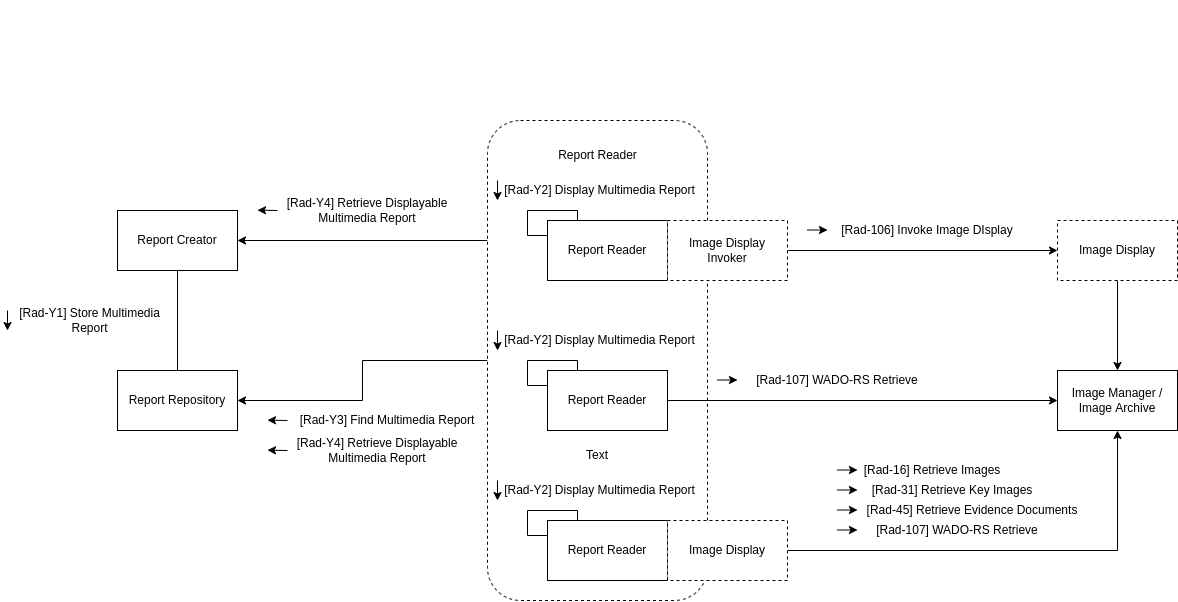

The diagram above was exported from draw.io. Its source (the exported page's mxGraphModel, read from the mxfile embedded in the PNG):
<mxGraphModel dx="1075" dy="988" grid="1" gridSize="10" guides="1" tooltips="1" connect="1" arrows="1" fold="1" page="1" pageScale="1" pageWidth="850" pageHeight="1100" math="0" shadow="0">
  <root>
    <mxCell id="0" />
    <mxCell id="1" parent="0" />
    <mxCell id="gI6C1-LNYqZRYp0VZIib-60" style="edgeStyle=orthogonalEdgeStyle;rounded=0;orthogonalLoop=1;jettySize=auto;html=1;entryX=1;entryY=0.5;entryDx=0;entryDy=0;" edge="1" parent="1" source="gI6C1-LNYqZRYp0VZIib-57" target="cAq2ssSAJv_AFR9RzJ-P-7">
      <mxGeometry relative="1" as="geometry" />
    </mxCell>
    <mxCell id="gI6C1-LNYqZRYp0VZIib-61" style="edgeStyle=orthogonalEdgeStyle;rounded=0;orthogonalLoop=1;jettySize=auto;html=1;exitX=0;exitY=0.25;exitDx=0;exitDy=0;entryX=1;entryY=0.5;entryDx=0;entryDy=0;" edge="1" parent="1" source="gI6C1-LNYqZRYp0VZIib-57" target="cAq2ssSAJv_AFR9RzJ-P-4">
      <mxGeometry relative="1" as="geometry" />
    </mxCell>
    <mxCell id="gI6C1-LNYqZRYp0VZIib-57" value="" style="rounded=1;whiteSpace=wrap;html=1;dashed=1;" vertex="1" parent="1">
      <mxGeometry x="540" y="210" width="220" height="480" as="geometry" />
    </mxCell>
    <mxCell id="cAq2ssSAJv_AFR9RzJ-P-43" style="edgeStyle=orthogonalEdgeStyle;rounded=0;orthogonalLoop=1;jettySize=auto;html=1;entryX=0.5;entryY=0;entryDx=0;entryDy=0;endArrow=none;endFill=0;" parent="1" source="cAq2ssSAJv_AFR9RzJ-P-4" target="cAq2ssSAJv_AFR9RzJ-P-7" edge="1">
      <mxGeometry relative="1" as="geometry" />
    </mxCell>
    <mxCell id="cAq2ssSAJv_AFR9RzJ-P-4" value="Report Creator" style="rounded=0;whiteSpace=wrap;html=1;" parent="1" vertex="1">
      <mxGeometry x="170" y="300" width="120" height="60" as="geometry" />
    </mxCell>
    <mxCell id="cAq2ssSAJv_AFR9RzJ-P-6" value="Report Reader" style="rounded=0;whiteSpace=wrap;html=1;" parent="1" vertex="1">
      <mxGeometry x="600" y="310" width="120" height="60" as="geometry" />
    </mxCell>
    <mxCell id="cAq2ssSAJv_AFR9RzJ-P-7" value="Report Repository" style="rounded=0;whiteSpace=wrap;html=1;" parent="1" vertex="1">
      <mxGeometry x="170" y="460" width="120" height="60" as="geometry" />
    </mxCell>
    <mxCell id="cAq2ssSAJv_AFR9RzJ-P-45" style="edgeStyle=orthogonalEdgeStyle;rounded=0;orthogonalLoop=1;jettySize=auto;html=1;exitX=0.25;exitY=0;exitDx=0;exitDy=0;entryX=0;entryY=0.25;entryDx=0;entryDy=0;endArrow=none;endFill=0;" parent="1" source="cAq2ssSAJv_AFR9RzJ-P-6" target="cAq2ssSAJv_AFR9RzJ-P-6" edge="1">
      <mxGeometry relative="1" as="geometry">
        <Array as="points">
          <mxPoint x="630" y="300" />
          <mxPoint x="580" y="300" />
          <mxPoint x="580" y="325" />
        </Array>
      </mxGeometry>
    </mxCell>
    <mxCell id="cAq2ssSAJv_AFR9RzJ-P-46" value="" style="group" parent="1" vertex="1" connectable="0">
      <mxGeometry x="550" y="270" width="200" height="20" as="geometry" />
    </mxCell>
    <mxCell id="cAq2ssSAJv_AFR9RzJ-P-47" value="[Rad-Y2] Display Multimedia Report" style="text;html=1;strokeColor=none;fillColor=none;align=center;verticalAlign=middle;whiteSpace=wrap;rounded=0;" parent="cAq2ssSAJv_AFR9RzJ-P-46" vertex="1">
      <mxGeometry x="5" width="195" height="20" as="geometry" />
    </mxCell>
    <mxCell id="cAq2ssSAJv_AFR9RzJ-P-48" value="" style="endArrow=classic;html=1;" parent="cAq2ssSAJv_AFR9RzJ-P-46" edge="1">
      <mxGeometry width="50" height="50" relative="1" as="geometry">
        <mxPoint as="sourcePoint" />
        <mxPoint y="20" as="targetPoint" />
      </mxGeometry>
    </mxCell>
    <mxCell id="cAq2ssSAJv_AFR9RzJ-P-64" value="Image Manager / Image Archive" style="rounded=0;whiteSpace=wrap;html=1;" parent="1" vertex="1">
      <mxGeometry x="1110" y="460" width="120" height="60" as="geometry" />
    </mxCell>
    <mxCell id="gI6C1-LNYqZRYp0VZIib-67" style="edgeStyle=orthogonalEdgeStyle;rounded=0;orthogonalLoop=1;jettySize=auto;html=1;entryX=0.5;entryY=0;entryDx=0;entryDy=0;" edge="1" parent="1" source="cAq2ssSAJv_AFR9RzJ-P-73" target="cAq2ssSAJv_AFR9RzJ-P-64">
      <mxGeometry relative="1" as="geometry" />
    </mxCell>
    <mxCell id="cAq2ssSAJv_AFR9RzJ-P-73" value="Image Display" style="rounded=0;whiteSpace=wrap;html=1;dashed=1;" parent="1" vertex="1">
      <mxGeometry x="1110" y="310" width="120" height="60" as="geometry" />
    </mxCell>
    <mxCell id="gI6C1-LNYqZRYp0VZIib-4" style="edgeStyle=orthogonalEdgeStyle;rounded=0;orthogonalLoop=1;jettySize=auto;html=1;exitX=1;exitY=0.5;exitDx=0;exitDy=0;entryX=0;entryY=0.5;entryDx=0;entryDy=0;" edge="1" parent="1" source="gI6C1-LNYqZRYp0VZIib-1" target="cAq2ssSAJv_AFR9RzJ-P-73">
      <mxGeometry relative="1" as="geometry" />
    </mxCell>
    <mxCell id="gI6C1-LNYqZRYp0VZIib-1" value="Image Display Invoker" style="rounded=0;whiteSpace=wrap;html=1;dashed=1;" vertex="1" parent="1">
      <mxGeometry x="720" y="310" width="120" height="60" as="geometry" />
    </mxCell>
    <mxCell id="gI6C1-LNYqZRYp0VZIib-3" value="" style="group" vertex="1" connectable="0" parent="1">
      <mxGeometry x="860" y="310" width="220" height="20" as="geometry" />
    </mxCell>
    <mxCell id="cAq2ssSAJv_AFR9RzJ-P-77" value="[Rad-106] Invoke Image DIsplay" style="text;html=1;strokeColor=none;fillColor=none;align=center;verticalAlign=middle;whiteSpace=wrap;rounded=0;" parent="gI6C1-LNYqZRYp0VZIib-3" vertex="1">
      <mxGeometry x="20" width="200" height="20" as="geometry" />
    </mxCell>
    <mxCell id="gI6C1-LNYqZRYp0VZIib-2" value="" style="endArrow=classic;html=1;" edge="1" parent="gI6C1-LNYqZRYp0VZIib-3">
      <mxGeometry width="50" height="50" relative="1" as="geometry">
        <mxPoint y="9.500000000000057" as="sourcePoint" />
        <mxPoint x="20" y="9.500000000000057" as="targetPoint" />
      </mxGeometry>
    </mxCell>
    <mxCell id="gI6C1-LNYqZRYp0VZIib-14" style="edgeStyle=orthogonalEdgeStyle;rounded=0;orthogonalLoop=1;jettySize=auto;html=1;exitX=1;exitY=0.5;exitDx=0;exitDy=0;entryX=0;entryY=0.5;entryDx=0;entryDy=0;" edge="1" parent="1" source="gI6C1-LNYqZRYp0VZIib-5" target="cAq2ssSAJv_AFR9RzJ-P-64">
      <mxGeometry relative="1" as="geometry" />
    </mxCell>
    <mxCell id="gI6C1-LNYqZRYp0VZIib-5" value="Report Reader" style="rounded=0;whiteSpace=wrap;html=1;" vertex="1" parent="1">
      <mxGeometry x="600" y="460" width="120" height="60" as="geometry" />
    </mxCell>
    <mxCell id="gI6C1-LNYqZRYp0VZIib-6" style="edgeStyle=orthogonalEdgeStyle;rounded=0;orthogonalLoop=1;jettySize=auto;html=1;exitX=0.25;exitY=0;exitDx=0;exitDy=0;entryX=0;entryY=0.25;entryDx=0;entryDy=0;endArrow=none;endFill=0;" edge="1" parent="1" source="gI6C1-LNYqZRYp0VZIib-5" target="gI6C1-LNYqZRYp0VZIib-5">
      <mxGeometry relative="1" as="geometry">
        <Array as="points">
          <mxPoint x="630" y="450" />
          <mxPoint x="580" y="450" />
          <mxPoint x="580" y="475" />
        </Array>
      </mxGeometry>
    </mxCell>
    <mxCell id="gI6C1-LNYqZRYp0VZIib-7" value="" style="group" vertex="1" connectable="0" parent="1">
      <mxGeometry x="550" y="420" width="200" height="20" as="geometry" />
    </mxCell>
    <mxCell id="gI6C1-LNYqZRYp0VZIib-8" value="[Rad-Y2] Display Multimedia Report" style="text;html=1;strokeColor=none;fillColor=none;align=center;verticalAlign=middle;whiteSpace=wrap;rounded=0;" vertex="1" parent="gI6C1-LNYqZRYp0VZIib-7">
      <mxGeometry x="5" width="195" height="20" as="geometry" />
    </mxCell>
    <mxCell id="gI6C1-LNYqZRYp0VZIib-9" value="" style="endArrow=classic;html=1;" edge="1" parent="gI6C1-LNYqZRYp0VZIib-7">
      <mxGeometry width="50" height="50" relative="1" as="geometry">
        <mxPoint as="sourcePoint" />
        <mxPoint y="20" as="targetPoint" />
      </mxGeometry>
    </mxCell>
    <mxCell id="gI6C1-LNYqZRYp0VZIib-15" value="" style="group" vertex="1" connectable="0" parent="1">
      <mxGeometry x="770" y="460" width="220" height="20" as="geometry" />
    </mxCell>
    <mxCell id="gI6C1-LNYqZRYp0VZIib-16" value="[Rad-107] WADO-RS Retrieve" style="text;html=1;strokeColor=none;fillColor=none;align=center;verticalAlign=middle;whiteSpace=wrap;rounded=0;" vertex="1" parent="gI6C1-LNYqZRYp0VZIib-15">
      <mxGeometry x="20" width="200" height="20" as="geometry" />
    </mxCell>
    <mxCell id="gI6C1-LNYqZRYp0VZIib-17" value="" style="endArrow=classic;html=1;" edge="1" parent="gI6C1-LNYqZRYp0VZIib-15">
      <mxGeometry width="50" height="50" relative="1" as="geometry">
        <mxPoint y="9.500000000000057" as="sourcePoint" />
        <mxPoint x="20" y="9.500000000000057" as="targetPoint" />
      </mxGeometry>
    </mxCell>
    <mxCell id="gI6C1-LNYqZRYp0VZIib-18" value="Report Reader" style="rounded=0;whiteSpace=wrap;html=1;" vertex="1" parent="1">
      <mxGeometry x="600" y="610" width="120" height="60" as="geometry" />
    </mxCell>
    <mxCell id="gI6C1-LNYqZRYp0VZIib-19" style="edgeStyle=orthogonalEdgeStyle;rounded=0;orthogonalLoop=1;jettySize=auto;html=1;exitX=0.25;exitY=0;exitDx=0;exitDy=0;entryX=0;entryY=0.25;entryDx=0;entryDy=0;endArrow=none;endFill=0;" edge="1" parent="1" source="gI6C1-LNYqZRYp0VZIib-18" target="gI6C1-LNYqZRYp0VZIib-18">
      <mxGeometry relative="1" as="geometry">
        <Array as="points">
          <mxPoint x="630" y="600" />
          <mxPoint x="580" y="600" />
          <mxPoint x="580" y="625" />
        </Array>
      </mxGeometry>
    </mxCell>
    <mxCell id="gI6C1-LNYqZRYp0VZIib-20" value="" style="group" vertex="1" connectable="0" parent="1">
      <mxGeometry x="550" y="570" width="200" height="20" as="geometry" />
    </mxCell>
    <mxCell id="gI6C1-LNYqZRYp0VZIib-21" value="[Rad-Y2] Display Multimedia Report" style="text;html=1;strokeColor=none;fillColor=none;align=center;verticalAlign=middle;whiteSpace=wrap;rounded=0;" vertex="1" parent="gI6C1-LNYqZRYp0VZIib-20">
      <mxGeometry x="5" width="195" height="20" as="geometry" />
    </mxCell>
    <mxCell id="gI6C1-LNYqZRYp0VZIib-22" value="" style="endArrow=classic;html=1;" edge="1" parent="gI6C1-LNYqZRYp0VZIib-20">
      <mxGeometry width="50" height="50" relative="1" as="geometry">
        <mxPoint as="sourcePoint" />
        <mxPoint y="20" as="targetPoint" />
      </mxGeometry>
    </mxCell>
    <mxCell id="gI6C1-LNYqZRYp0VZIib-24" style="edgeStyle=orthogonalEdgeStyle;rounded=0;orthogonalLoop=1;jettySize=auto;html=1;exitX=1;exitY=0.5;exitDx=0;exitDy=0;entryX=0.5;entryY=1;entryDx=0;entryDy=0;" edge="1" parent="1" source="gI6C1-LNYqZRYp0VZIib-25" target="cAq2ssSAJv_AFR9RzJ-P-64">
      <mxGeometry relative="1" as="geometry">
        <mxPoint x="1110" y="640" as="targetPoint" />
      </mxGeometry>
    </mxCell>
    <mxCell id="gI6C1-LNYqZRYp0VZIib-25" value="Image Display" style="rounded=0;whiteSpace=wrap;html=1;dashed=1;" vertex="1" parent="1">
      <mxGeometry x="720" y="610" width="120" height="60" as="geometry" />
    </mxCell>
    <mxCell id="gI6C1-LNYqZRYp0VZIib-26" value="" style="group" vertex="1" connectable="0" parent="1">
      <mxGeometry x="890" y="550" width="220" height="20" as="geometry" />
    </mxCell>
    <mxCell id="gI6C1-LNYqZRYp0VZIib-27" value="[Rad-16] Retrieve Images" style="text;html=1;strokeColor=none;fillColor=none;align=center;verticalAlign=middle;whiteSpace=wrap;rounded=0;" vertex="1" parent="gI6C1-LNYqZRYp0VZIib-26">
      <mxGeometry x="20" width="150" height="20" as="geometry" />
    </mxCell>
    <mxCell id="gI6C1-LNYqZRYp0VZIib-28" value="" style="endArrow=classic;html=1;" edge="1" parent="gI6C1-LNYqZRYp0VZIib-26">
      <mxGeometry width="50" height="50" relative="1" as="geometry">
        <mxPoint y="9.500000000000057" as="sourcePoint" />
        <mxPoint x="20" y="9.500000000000057" as="targetPoint" />
      </mxGeometry>
    </mxCell>
    <mxCell id="gI6C1-LNYqZRYp0VZIib-29" value="" style="group" vertex="1" connectable="0" parent="1">
      <mxGeometry x="890" y="570" width="250" height="40" as="geometry" />
    </mxCell>
    <mxCell id="gI6C1-LNYqZRYp0VZIib-30" value="[Rad-31] Retrieve Key Images" style="text;html=1;strokeColor=none;fillColor=none;align=center;verticalAlign=middle;whiteSpace=wrap;rounded=0;" vertex="1" parent="gI6C1-LNYqZRYp0VZIib-29">
      <mxGeometry x="20" width="190" height="20" as="geometry" />
    </mxCell>
    <mxCell id="gI6C1-LNYqZRYp0VZIib-31" value="" style="endArrow=classic;html=1;" edge="1" parent="gI6C1-LNYqZRYp0VZIib-29">
      <mxGeometry width="50" height="50" relative="1" as="geometry">
        <mxPoint y="9.500000000000057" as="sourcePoint" />
        <mxPoint x="20" y="9.500000000000057" as="targetPoint" />
      </mxGeometry>
    </mxCell>
    <mxCell id="gI6C1-LNYqZRYp0VZIib-32" value="" style="group" vertex="1" connectable="0" parent="gI6C1-LNYqZRYp0VZIib-29">
      <mxGeometry y="20" width="250" height="20" as="geometry" />
    </mxCell>
    <mxCell id="gI6C1-LNYqZRYp0VZIib-33" value="[Rad-45] Retrieve Evidence Documents" style="text;html=1;strokeColor=none;fillColor=none;align=center;verticalAlign=middle;whiteSpace=wrap;rounded=0;" vertex="1" parent="gI6C1-LNYqZRYp0VZIib-32">
      <mxGeometry x="20" width="230" height="20" as="geometry" />
    </mxCell>
    <mxCell id="gI6C1-LNYqZRYp0VZIib-34" value="" style="endArrow=classic;html=1;" edge="1" parent="gI6C1-LNYqZRYp0VZIib-32">
      <mxGeometry width="50" height="50" relative="1" as="geometry">
        <mxPoint y="9.500000000000057" as="sourcePoint" />
        <mxPoint x="20" y="9.500000000000057" as="targetPoint" />
      </mxGeometry>
    </mxCell>
    <mxCell id="gI6C1-LNYqZRYp0VZIib-35" value="" style="group" vertex="1" connectable="0" parent="1">
      <mxGeometry x="890" y="610" width="250" height="20" as="geometry" />
    </mxCell>
    <mxCell id="gI6C1-LNYqZRYp0VZIib-36" value="[Rad-107] WADO-RS Retrieve" style="text;html=1;strokeColor=none;fillColor=none;align=center;verticalAlign=middle;whiteSpace=wrap;rounded=0;" vertex="1" parent="gI6C1-LNYqZRYp0VZIib-35">
      <mxGeometry x="20" width="200" height="20" as="geometry" />
    </mxCell>
    <mxCell id="gI6C1-LNYqZRYp0VZIib-37" value="" style="endArrow=classic;html=1;" edge="1" parent="gI6C1-LNYqZRYp0VZIib-35">
      <mxGeometry width="50" height="50" relative="1" as="geometry">
        <mxPoint y="9.500000000000057" as="sourcePoint" />
        <mxPoint x="20" y="9.500000000000057" as="targetPoint" />
      </mxGeometry>
    </mxCell>
    <mxCell id="gI6C1-LNYqZRYp0VZIib-38" value="" style="group" vertex="1" connectable="0" parent="1">
      <mxGeometry x="60" y="400" width="200" height="20" as="geometry" />
    </mxCell>
    <mxCell id="gI6C1-LNYqZRYp0VZIib-39" value="[Rad-Y1] Store Multimedia Report" style="text;html=1;strokeColor=none;fillColor=none;align=center;verticalAlign=middle;whiteSpace=wrap;rounded=0;" vertex="1" parent="gI6C1-LNYqZRYp0VZIib-38">
      <mxGeometry x="5" width="155" height="20" as="geometry" />
    </mxCell>
    <mxCell id="gI6C1-LNYqZRYp0VZIib-40" value="" style="endArrow=classic;html=1;" edge="1" parent="gI6C1-LNYqZRYp0VZIib-38">
      <mxGeometry width="50" height="50" relative="1" as="geometry">
        <mxPoint as="sourcePoint" />
        <mxPoint y="20" as="targetPoint" />
      </mxGeometry>
    </mxCell>
    <mxCell id="gI6C1-LNYqZRYp0VZIib-50" value="" style="group" vertex="1" connectable="0" parent="1">
      <mxGeometry x="320" y="500" width="210" height="20" as="geometry" />
    </mxCell>
    <mxCell id="gI6C1-LNYqZRYp0VZIib-48" value="" style="endArrow=classic;html=1;" edge="1" parent="gI6C1-LNYqZRYp0VZIib-50">
      <mxGeometry width="50" height="50" relative="1" as="geometry">
        <mxPoint x="20" y="10" as="sourcePoint" />
        <mxPoint y="9.660000000000082" as="targetPoint" />
      </mxGeometry>
    </mxCell>
    <mxCell id="gI6C1-LNYqZRYp0VZIib-49" value="[Rad-Y3] Find Multimedia Report" style="text;html=1;strokeColor=none;fillColor=none;align=center;verticalAlign=middle;whiteSpace=wrap;rounded=0;" vertex="1" parent="gI6C1-LNYqZRYp0VZIib-50">
      <mxGeometry x="30" width="180" height="20" as="geometry" />
    </mxCell>
    <mxCell id="gI6C1-LNYqZRYp0VZIib-52" value="" style="group" vertex="1" connectable="0" parent="1">
      <mxGeometry x="200" y="90" width="340" height="460" as="geometry" />
    </mxCell>
    <mxCell id="gI6C1-LNYqZRYp0VZIib-63" value="" style="group" vertex="1" connectable="0" parent="gI6C1-LNYqZRYp0VZIib-52">
      <mxGeometry x="120" y="440" width="220" height="20" as="geometry" />
    </mxCell>
    <mxCell id="gI6C1-LNYqZRYp0VZIib-53" value="" style="endArrow=classic;html=1;" edge="1" parent="gI6C1-LNYqZRYp0VZIib-63">
      <mxGeometry width="50" height="50" relative="1" as="geometry">
        <mxPoint x="20" y="10" as="sourcePoint" />
        <mxPoint y="9.660000000000082" as="targetPoint" />
      </mxGeometry>
    </mxCell>
    <mxCell id="gI6C1-LNYqZRYp0VZIib-54" value="[Rad-Y4] Retrieve Displayable Multimedia Report" style="text;html=1;strokeColor=none;fillColor=none;align=center;verticalAlign=middle;whiteSpace=wrap;rounded=0;" vertex="1" parent="gI6C1-LNYqZRYp0VZIib-63">
      <mxGeometry width="220" height="20" as="geometry" />
    </mxCell>
    <mxCell id="gI6C1-LNYqZRYp0VZIib-64" value="" style="group" vertex="1" connectable="0" parent="gI6C1-LNYqZRYp0VZIib-52">
      <mxGeometry x="110" y="200" width="220" height="20" as="geometry" />
    </mxCell>
    <mxCell id="gI6C1-LNYqZRYp0VZIib-65" value="" style="endArrow=classic;html=1;" edge="1" parent="gI6C1-LNYqZRYp0VZIib-64">
      <mxGeometry width="50" height="50" relative="1" as="geometry">
        <mxPoint x="20" y="10" as="sourcePoint" />
        <mxPoint y="9.660000000000082" as="targetPoint" />
      </mxGeometry>
    </mxCell>
    <mxCell id="gI6C1-LNYqZRYp0VZIib-66" value="[Rad-Y4] Retrieve Displayable Multimedia Report" style="text;html=1;strokeColor=none;fillColor=none;align=center;verticalAlign=middle;whiteSpace=wrap;rounded=0;" vertex="1" parent="gI6C1-LNYqZRYp0VZIib-64">
      <mxGeometry width="220" height="20" as="geometry" />
    </mxCell>
    <mxCell id="gI6C1-LNYqZRYp0VZIib-58" value="Text" style="text;html=1;strokeColor=none;fillColor=none;align=center;verticalAlign=middle;whiteSpace=wrap;rounded=0;dashed=1;" vertex="1" parent="1">
      <mxGeometry x="620" y="530" width="60" height="30" as="geometry" />
    </mxCell>
    <mxCell id="gI6C1-LNYqZRYp0VZIib-59" value="Report Reader" style="text;html=1;strokeColor=none;fillColor=none;align=center;verticalAlign=middle;whiteSpace=wrap;rounded=0;dashed=1;" vertex="1" parent="1">
      <mxGeometry x="592.5" y="230" width="115" height="30" as="geometry" />
    </mxCell>
  </root>
</mxGraphModel>